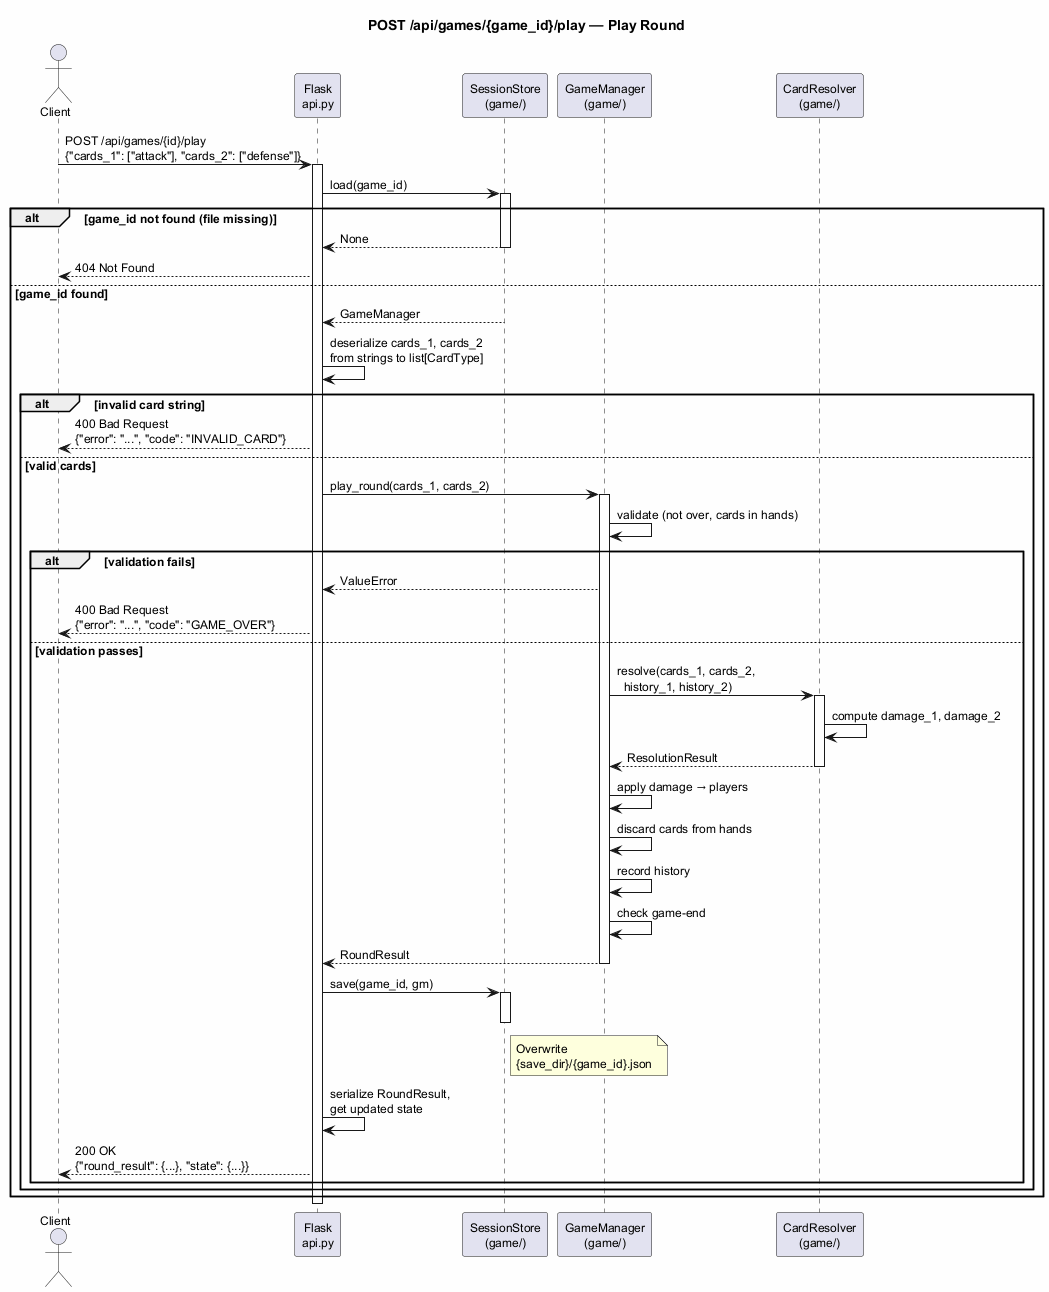

The diagram above was rendered by PlantUML. Its source (embedded in the PNG):
@startuml
skinparam backgroundColor #FEFEFE
skinparam defaultFontSize 12

title POST /api/games/{game_id}/play — Play Round

actor "Client" as C
participant "Flask\napi.py" as API
participant "SessionStore\n(game/)" as STORE
participant "GameManager\n(game/)" as GM
participant "CardResolver\n(game/)" as CR

C -> API : POST /api/games/{id}/play\n{"cards_1": ["attack"], "cards_2": ["defense"]}
activate API

API -> STORE : load(game_id)
activate STORE
alt game_id not found (file missing)
  STORE --> API : None
  deactivate STORE
  API --> C : 404 Not Found
else game_id found
  STORE --> API : GameManager
  deactivate STORE
  API -> API : deserialize cards_1, cards_2\nfrom strings to list[CardType]
  alt invalid card string
    API --> C : 400 Bad Request\n{"error": "...", "code": "INVALID_CARD"}
  else valid cards
    API -> GM : play_round(cards_1, cards_2)
    activate GM

    GM -> GM : validate (not over, cards in hands)
    alt validation fails
      GM --> API : ValueError
      API --> C : 400 Bad Request\n{"error": "...", "code": "GAME_OVER"}
    else validation passes
      GM -> CR : resolve(cards_1, cards_2,\n  history_1, history_2)
      activate CR
      CR -> CR : compute damage_1, damage_2
      CR --> GM : ResolutionResult
      deactivate CR

      GM -> GM : apply damage → players
      GM -> GM : discard cards from hands
      GM -> GM : record history
      GM -> GM : check game-end

      GM --> API : RoundResult
      deactivate GM

      API -> STORE : save(game_id, gm)
      activate STORE
      note right of STORE
        Overwrite
        {save_dir}/{game_id}.json
      end note
      deactivate STORE

      API -> API : serialize RoundResult,\nget updated state
      API --> C : 200 OK\n{"round_result": {...}, "state": {...}}
    end
  end
end

deactivate API
@enduml